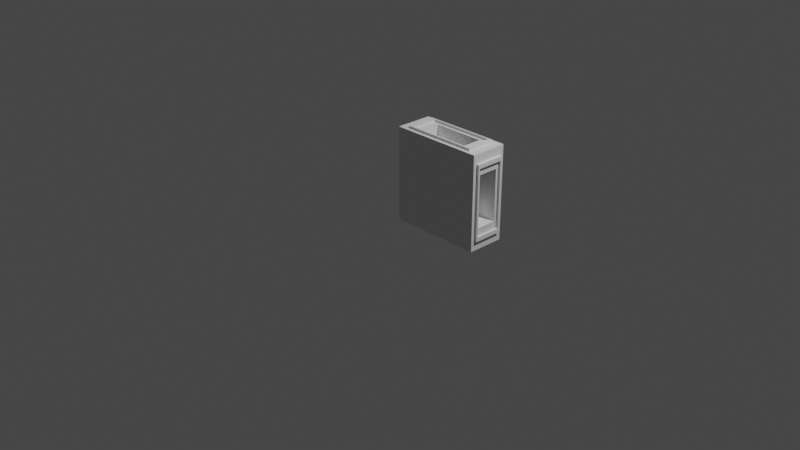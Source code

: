 # Source: piece.blend  (saved by Blender 2.80.39; exported with 4.5.12 LTS)
import bpy
from mathutils import Matrix  # noqa: F401  (used for matrix-valued properties, if any)

bpy.ops.wm.read_factory_settings(use_empty=True)
scene = bpy.context.scene
scene.name = 'Scene'

# ---- collections
col_collection = bpy.data.collections.new('Collection'); scene.collection.children.link(col_collection)

# ---- world
world_world = bpy.data.worlds.new('World'); scene.world = world_world
world_world.color = (0.05088, 0.05088, 0.05088)
world_world.use_sun_shadow = False
world_world.sun_shadow_jitter_overblur = 0.0

# ---- cameras
cam_camera = bpy.data.cameras.new('Camera')
cam_camera.clip_end = 100.0
cam_camera.ortho_scale = 7.314
cam_camera.dof.focus_distance = 0.0
cam_camera.dof.aperture_fstop = 128.0

# ---- lights
light_light = bpy.data.lights.new('Light', 'POINT')
light_light.transmission_factor = 0.0
light_light.cutoff_distance = 30.0
light_light.energy = 1000.0
light_light.shadow_buffer_clip_start = 1.001
light_light.shadow_soft_size = 0.1
light_light.shadow_maximum_resolution = 0.006
light_light.use_absolute_resolution = True

# ---- meshes
me_cube_005 = bpy.data.meshes.new('Cube.005')
me_cube_005.from_pydata([(0.5, 0.5, -0.5), (0.525, 0.4, 0.4), (0.525, 0.3558, 0.3558), (0.4, -0.525, -0.4), (-0.4, -0.525, 0.4), (-0.5, -0.4, -0.4), (-0.5, 0.4, 0.4), (-0.525, 0.3558, 0.3558), (-0.525, -0.4, -0.4), (-0.5, 0.3558, 0.3558), (-0.3558, -0.525, -0.3558), (0.5, 0.4, -0.4), (0.5, 0.4, 0.4), (0.525, -0.3558, -0.3558), (0.4, 0.5, -0.4), (0.4, 0.5, 0.4), (0.3558, 0.525, 0.3558), (-0.4, 0.525, -0.4), (-0.3558, 0.525, -0.3558), (-0.5, 0.4, -0.4), (-0.5, -0.4, 0.4), (-0.525, -0.3558, -0.3558), (-0.5, -0.3558, -0.3558), (-0.4, 0.525, 0.4), (0.5, -0.5, 0.5), (-0.4, -0.525, -0.4), (-0.3558, -0.525, 0.3558), (0.4, -0.5, 0.4), (0.525, 0.4, -0.4), (0.525, -0.3558, 0.3558), (0.5, -0.5, -0.5), (0.5, -0.4, -0.4), (-0.525, 0.4, 0.4), (-0.525, -0.4, 0.4), (-0.525, -0.3558, 0.3558), (0.4, -0.5, -0.4), (-0.4, -0.5, -0.4), (-0.4, -0.5, 0.4), (-0.5, -0.5, -0.5), (0.3558, -0.525, 0.3558), (0.3558, -0.525, -0.3558), (0.4, -0.525, 0.4), (0.5, -0.4, 0.4), (0.525, 0.3558, -0.3558), (0.5, 0.3558, 0.3558), (0.5, 0.3558, -0.3558), (-0.4, 0.5, -0.4), (-0.4, 0.5, 0.4), (-0.5, 0.5, -0.5), (0.3558, 0.525, -0.3558), (-0.525, 0.3558, -0.3558), (-0.525, 0.4, -0.4), (-0.3558, 0.525, 0.3558), (0.4, 0.525, 0.4), (0.4, 0.525, -0.4), (0.525, -0.4, -0.4), (0.525, -0.4, 0.4), (0.5, 0.2758, 0.2758), (-0.5, 0.2758, -0.2758), (0.3558, -0.5, 0.3558), (0.3558, -0.5, -0.3558), (0.3558, 0.5, 0.3558), (0.3558, 0.5, -0.3558), (-0.3558, -0.5, 0.3558), (-0.3558, 0.5, 0.3558), (-0.3558, -0.5, -0.3558), (-0.3558, 0.5, -0.3558), (0.5, -0.3558, 0.3558), (0.5, -0.3558, -0.3558), (-0.5, 0.3558, -0.3558), (-0.5, -0.3558, 0.3558), (0.2758, -0.5, 0.2758), (0.2758, -0.5, -0.2758), (0.2758, 0.5, 0.2758), (0.2758, 0.5, -0.2758), (-0.2758, 0.5, 0.2758), (-0.2758, 0.5, -0.2758), (0.5, -0.2758, -0.2758), (-0.2758, -0.5, 0.2758), (0.5, 0.2758, -0.2758), (-0.5, 0.2758, 0.2758), (-0.5, -0.2758, 0.2758), (-0.5, -0.2758, -0.2758), (-0.2758, -0.5, -0.2758), (0.5, -0.2758, 0.2758), (0.3, -0.2758, 0.2758), (0.3, -0.2758, -0.2758), (0.3, 0.2758, 0.2758), (0.3, 0.2758, -0.2758), (0.2758, 0.3, 0.2758), (0.2758, 0.3, -0.2758), (-0.2758, 0.3, 0.2758), (-0.2758, 0.3, -0.2758), (-0.3, 0.2758, 0.2758), (-0.3, 0.2758, -0.2758), (-0.3, -0.2758, 0.2758), (-0.3, -0.2758, -0.2758), (0.2758, -0.3, 0.2758), (0.2758, -0.3, -0.2758), (-0.2758, -0.3, 0.2758), (-0.2758, -0.3, -0.2758), (-0.5, 0.5, 0.5), (-0.5, -0.5, 0.5), (0.5, 0.5, 0.5)], [], [(31, 11, 28, 55), (12, 11, 0, 103), (31, 42, 24, 30), (12, 103, 24, 42), (11, 31, 30, 0), (42, 31, 55, 56), (12, 42, 56, 1), (11, 12, 1, 28), (2, 43, 28, 1), (29, 2, 1, 56), (43, 13, 55, 28), (13, 43, 45, 68), (29, 13, 68, 67), (2, 29, 67, 44), (43, 2, 44, 45), (36, 35, 3, 25), (27, 35, 30, 24), (36, 37, 102, 38), (37, 27, 24, 102), (35, 36, 38, 30), (37, 36, 25, 4), (27, 37, 4, 41), (35, 27, 41, 3), (39, 40, 3, 41), (10, 26, 4, 25), (26, 39, 41, 4), (40, 10, 25, 3), (10, 40, 60, 65), (26, 10, 65, 63), (39, 26, 63, 59), (40, 39, 59, 60), (5, 8, 51, 19), (6, 101, 48, 19), (5, 38, 102, 20), (20, 102, 101, 6), (19, 48, 38, 5), (20, 33, 8, 5), (6, 32, 33, 20), (19, 51, 32, 6), (7, 32, 51, 50), (21, 8, 33, 34), (34, 33, 32, 7), (50, 51, 8, 21), (21, 22, 69, 50), (34, 70, 22, 21), (7, 9, 70, 34), (50, 69, 9, 7), (46, 17, 54, 14), (15, 103, 0, 14), (46, 48, 101, 47), (47, 101, 103, 15), (14, 0, 48, 46), (47, 23, 17, 46), (15, 53, 23, 47), (14, 54, 53, 15), (16, 53, 54, 49), (18, 17, 23, 52), (52, 23, 53, 16), (49, 54, 17, 18), (18, 66, 62, 49), (52, 64, 66, 18), (16, 61, 64, 52), (49, 62, 61, 16), (30, 38, 48, 0), (13, 29, 56, 55), (71, 72, 60, 59), (74, 73, 61, 62), (78, 71, 59, 63), (73, 75, 64, 61), (72, 83, 65, 60), (76, 74, 62, 66), (83, 78, 63, 65), (75, 76, 66, 64), (77, 84, 67, 68), (57, 79, 45, 44), (84, 57, 44, 67), (79, 77, 68, 45), (58, 80, 9, 69), (81, 82, 22, 70), (80, 81, 70, 9), (82, 58, 69, 22), (78, 83, 100, 99), (76, 75, 91, 92), (58, 82, 96, 94), (77, 79, 88, 86), (88, 87, 85, 86), (79, 57, 87, 88), (57, 84, 85, 87), (84, 77, 86, 85), (90, 92, 91, 89), (74, 76, 92, 90), (75, 73, 89, 91), (73, 74, 90, 89), (94, 96, 95, 93), (82, 81, 95, 96), (81, 80, 93, 95), (80, 58, 94, 93), (98, 97, 99, 100), (83, 72, 98, 100), (71, 78, 99, 97), (72, 71, 97, 98), (101, 102, 24, 103)])
_uv = me_cube_005.uv_layers.new(name='UVMap')
_uv.uv.foreach_set('vector', [0.4, 0.725, 0.4, 0.525, 0.4, 0.525, 0.4, 0.725, 0.6, 0.525, 0.4, 0.525, 0.375, 0.5, 0.625, 0.5, 0.4, 0.725, 0.6, 0.725, 0.625, 0.75, 0.375, 0.75, 0.6, 0.525, 0.625, 0.5, 0.625, 0.5, 0.6, 0.725, 0.4, 0.525, 0.4, 0.725, 0.375, 0.75, 0.375, 0.5, 0.6, 0.725, 0.4, 0.725, 0.4, 0.725, 0.6, 0.725, 0.6, 0.525, 0.6, 0.725, 0.6, 0.725, 0.6, 0.525, 0.4, 0.525, 0.6, 0.525, 0.6, 0.525, 0.4, 0.525, 0.5889, 0.5361, 0.4111, 0.5361, 0.4, 0.525, 0.6, 0.525, 0.5889, 0.7139, 0.5889, 0.5361, 0.6, 0.525, 0.6, 0.725, 0.4111, 0.5361, 0.4111, 0.7139, 0.4, 0.725, 0.4, 0.525, 0.4111, 0.7139, 0.4111, 0.5361, 0.4111, 0.5361, 0.4111, 0.7139, 0.5889, 0.7139, 0.4111, 0.7139, 0.4111, 0.7139, 0.5889, 0.7139, 0.5889, 0.5361, 0.5889, 0.7139, 0.5889, 0.7139, 0.5889, 0.5361, 0.4111, 0.5361, 0.5889, 0.5361, 0.5889, 0.5361, 0.4111, 0.5361, 0.4, 0.725, 0.4, 0.525, 0.4, 0.525, 0.4, 0.725, 0.6, 0.525, 0.4, 0.525, 0.375, 0.5, 0.625, 0.5, 0.4, 0.725, 0.6, 0.725, 0.625, 0.75, 0.375, 0.75, 0.6, 0.725, 0.6, 0.525, 0.625, 0.5, 0.625, 0.75, 0.4, 0.525, 0.4, 0.725, 0.375, 0.75, 0.375, 0.5, 0.6, 0.725, 0.4, 0.725, 0.4, 0.725, 0.6, 0.725, 0.6, 0.525, 0.6, 0.725, 0.6, 0.725, 0.6, 0.525, 0.4, 0.525, 0.6, 0.525, 0.6, 0.525, 0.4, 0.525, 0.5889, 0.5361, 0.4111, 0.5361, 0.4, 0.525, 0.6, 0.525, 0.4111, 0.7139, 0.5889, 0.7139, 0.6, 0.725, 0.4, 0.725, 0.5889, 0.7139, 0.5889, 0.5361, 0.6, 0.525, 0.6, 0.725, 0.4111, 0.5361, 0.4111, 0.7139, 0.4, 0.725, 0.4, 0.525, 0.4111, 0.7139, 0.4111, 0.5361, 0.4111, 0.5361, 0.4111, 0.7139, 0.5889, 0.7139, 0.4111, 0.7139, 0.4111, 0.7139, 0.5889, 0.7139, 0.5889, 0.5361, 0.5889, 0.7139, 0.5889, 0.7139, 0.5889, 0.5361, 0.4111, 0.5361, 0.5889, 0.5361, 0.5889, 0.5361, 0.4111, 0.5361, 0.4, 0.725, 0.4, 0.725, 0.4, 0.525, 0.4, 0.525, 0.6, 0.525, 0.625, 0.5, 0.375, 0.5, 0.4, 0.525, 0.4, 0.725, 0.375, 0.75, 0.625, 0.75, 0.6, 0.725, 0.6, 0.725, 0.625, 0.75, 0.625, 0.5, 0.6, 0.525, 0.4, 0.525, 0.375, 0.5, 0.375, 0.75, 0.4, 0.725, 0.6, 0.725, 0.6, 0.725, 0.4, 0.725, 0.4, 0.725, 0.6, 0.525, 0.6, 0.525, 0.6, 0.725, 0.6, 0.725, 0.4, 0.525, 0.4, 0.525, 0.6, 0.525, 0.6, 0.525, 0.5889, 0.5361, 0.6, 0.525, 0.4, 0.525, 0.4111, 0.5361, 0.4111, 0.7139, 0.4, 0.725, 0.6, 0.725, 0.5889, 0.7139, 0.5889, 0.7139, 0.6, 0.725, 0.6, 0.525, 0.5889, 0.5361, 0.4111, 0.5361, 0.4, 0.525, 0.4, 0.725, 0.4111, 0.7139, 0.4111, 0.7139, 0.4111, 0.7139, 0.4111, 0.5361, 0.4111, 0.5361, 0.5889, 0.7139, 0.5889, 0.7139, 0.4111, 0.7139, 0.4111, 0.7139, 0.5889, 0.5361, 0.5889, 0.5361, 0.5889, 0.7139, 0.5889, 0.7139, 0.4111, 0.5361, 0.4111, 0.5361, 0.5889, 0.5361, 0.5889, 0.5361, 0.4, 0.725, 0.4, 0.725, 0.4, 0.525, 0.4, 0.525, 0.6, 0.525, 0.625, 0.5, 0.375, 0.5, 0.4, 0.525, 0.4, 0.725, 0.375, 0.75, 0.625, 0.75, 0.6, 0.725, 0.6, 0.725, 0.625, 0.75, 0.625, 0.5, 0.6, 0.525, 0.4, 0.525, 0.375, 0.5, 0.375, 0.75, 0.4, 0.725, 0.6, 0.725, 0.6, 0.725, 0.4, 0.725, 0.4, 0.725, 0.6, 0.525, 0.6, 0.525, 0.6, 0.725, 0.6, 0.725, 0.4, 0.525, 0.4, 0.525, 0.6, 0.525, 0.6, 0.525, 0.5889, 0.5361, 0.6, 0.525, 0.4, 0.525, 0.4111, 0.5361, 0.4111, 0.7139, 0.4, 0.725, 0.6, 0.725, 0.5889, 0.7139, 0.5889, 0.7139, 0.6, 0.725, 0.6, 0.525, 0.5889, 0.5361, 0.4111, 0.5361, 0.4, 0.525, 0.4, 0.725, 0.4111, 0.7139, 0.4111, 0.7139, 0.4111, 0.7139, 0.4111, 0.5361, 0.4111, 0.5361, 0.5889, 0.7139, 0.5889, 0.7139, 0.4111, 0.7139, 0.4111, 0.7139, 0.5889, 0.5361, 0.5889, 0.5361, 0.5889, 0.7139, 0.5889, 0.7139, 0.4111, 0.5361, 0.4111, 0.5361, 0.5889, 0.5361, 0.5889, 0.5361, 0.375, 0.75, 0.0, 0.0, 0.375, 0.5, 0.375, 0.5, 0.4111, 0.7139, 0.5889, 0.7139, 0.6, 0.725, 0.4, 0.725, 0.5689, 0.5561, 0.4311, 0.5561, 0.4111, 0.5361, 0.5889, 0.5361, 0.4311, 0.5561, 0.5689, 0.5561, 0.5889, 0.5361, 0.4111, 0.5361, 0.5689, 0.6939, 0.5689, 0.5561, 0.5889, 0.5361, 0.5889, 0.7139, 0.5689, 0.5561, 0.5689, 0.6939, 0.5889, 0.7139, 0.5889, 0.5361, 0.4311, 0.5561, 0.4311, 0.6939, 0.4111, 0.7139, 0.4111, 0.5361, 0.4311, 0.6939, 0.4311, 0.5561, 0.4111, 0.5361, 0.4111, 0.7139, 0.4311, 0.6939, 0.5689, 0.6939, 0.5889, 0.7139, 0.4111, 0.7139, 0.5689, 0.6939, 0.4311, 0.6939, 0.4111, 0.7139, 0.5889, 0.7139, 0.4311, 0.6939, 0.5689, 0.6939, 0.5889, 0.7139, 0.4111, 0.7139, 0.5689, 0.5561, 0.4311, 0.5561, 0.4111, 0.5361, 0.5889, 0.5361, 0.5689, 0.6939, 0.5689, 0.5561, 0.5889, 0.5361, 0.5889, 0.7139, 0.4311, 0.5561, 0.4311, 0.6939, 0.4111, 0.7139, 0.4111, 0.5361, 0.4311, 0.5561, 0.5689, 0.5561, 0.5889, 0.5361, 0.4111, 0.5361, 0.5689, 0.6939, 0.4311, 0.6939, 0.4111, 0.7139, 0.5889, 0.7139, 0.5689, 0.5561, 0.5689, 0.6939, 0.5889, 0.7139, 0.5889, 0.5361, 0.4311, 0.6939, 0.4311, 0.5561, 0.4111, 0.5361, 0.4111, 0.7139, 0.5689, 0.6939, 0.4311, 0.6939, 0.4311, 0.6939, 0.5689, 0.6939, 0.4311, 0.6939, 0.5689, 0.6939, 0.5689, 0.6939, 0.4311, 0.6939, 0.4311, 0.5561, 0.4311, 0.6939, 0.4311, 0.6939, 0.4311, 0.5561, 0.4311, 0.6939, 0.4311, 0.5561, 0.4311, 0.5561, 0.4311, 0.6939, 0.4311, 0.5561, 0.5689, 0.5561, 0.5689, 0.6939, 0.4311, 0.6939, 0.4311, 0.5561, 0.5689, 0.5561, 0.5689, 0.5561, 0.4311, 0.5561, 0.5689, 0.5561, 0.5689, 0.6939, 0.5689, 0.6939, 0.5689, 0.5561, 0.5689, 0.6939, 0.4311, 0.6939, 0.4311, 0.6939, 0.5689, 0.6939, 0.4311, 0.5561, 0.4311, 0.6939, 0.5689, 0.6939, 0.5689, 0.5561, 0.4311, 0.5561, 0.4311, 0.6939, 0.4311, 0.6939, 0.4311, 0.5561, 0.5689, 0.6939, 0.5689, 0.5561, 0.5689, 0.5561, 0.5689, 0.6939, 0.5689, 0.5561, 0.4311, 0.5561, 0.4311, 0.5561, 0.5689, 0.5561, 0.4311, 0.5561, 0.4311, 0.6939, 0.5689, 0.6939, 0.5689, 0.5561, 0.4311, 0.6939, 0.5689, 0.6939, 0.5689, 0.6939, 0.4311, 0.6939, 0.5689, 0.6939, 0.5689, 0.5561, 0.5689, 0.5561, 0.5689, 0.6939, 0.5689, 0.5561, 0.4311, 0.5561, 0.4311, 0.5561, 0.5689, 0.5561, 0.4311, 0.5561, 0.5689, 0.5561, 0.5689, 0.6939, 0.4311, 0.6939, 0.4311, 0.6939, 0.4311, 0.5561, 0.4311, 0.5561, 0.4311, 0.6939, 0.5689, 0.5561, 0.5689, 0.6939, 0.5689, 0.6939, 0.5689, 0.5561, 0.4311, 0.5561, 0.5689, 0.5561, 0.5689, 0.5561, 0.4311, 0.5561, 0.0, 0.0, 0.0, 0.0, 0.0, 0.0, 0.0, 0.0])
me_cube_005.use_remesh_preserve_volume = False
me_cube_005.use_remesh_preserve_attributes = False
me_cube_005.use_mirror_vertex_groups = False
me_cube_005.update()

# ---- objects
ob_light = bpy.data.objects.new('Light', light_light)
ob_camera = bpy.data.objects.new('Camera', cam_camera)
ob_cube_001 = bpy.data.objects.new('Cube.001', me_cube_005)

# ---- transforms, parenting, visibility, modifiers, constraints
ob_light.location = (4.076, 1.005, 5.904)
ob_light.rotation_euler = (0.6503, 0.05522, 1.866)
ob_light.lock_rotations_4d = False
ob_light.empty_display_type = 'ARROWS'
ob_light.color = (0.0, 0.0, 0.0, 0.0)
ob_light.lineart.crease_threshold = 0.0
ob_camera.location = (7.359, -6.926, 4.958)
ob_camera.rotation_euler = (1.109, 0.0, 0.8149)
ob_camera.lock_rotations_4d = False
ob_camera.empty_display_type = 'ARROWS'
ob_camera.color = (0.0, 0.0, 0.0, 0.0)
ob_camera.display_type = 'WIRE'
ob_camera.lineart.crease_threshold = 0.0
ob_cube_001.location = (0.5, 0.2, 0.5)
ob_cube_001.rotation_euler = (1.571, 0.0, 0.0)
ob_cube_001.scale = (1.0, 1.0, 0.4)
ob_cube_001.lineart.crease_threshold = 0.0

# ---- collection membership
col_collection.objects.link(ob_light)
col_collection.objects.link(ob_camera)
col_collection.objects.link(ob_cube_001)

# ---- scene / render settings (as saved in the file)
scene.camera = ob_camera
scene.frame_start = 1; scene.frame_end = 250; scene.frame_set(1)
scene.render.engine = 'BLENDER_EEVEE_NEXT'
scene.render.motion_blur_shutter = 1.0
scene.cycles.use_denoising = False
scene.cycles.samples = 128
scene.cycles.sampling_pattern = 'TABULATED_SOBOL'
scene.cycles.use_adaptive_sampling = False
scene.cycles.use_light_tree = False
scene.view_settings.view_transform = 'Filmic'
bpy.context.view_layer.update()
